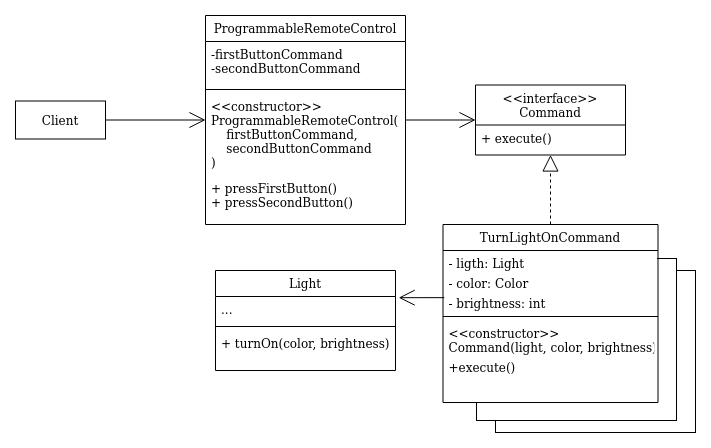

The diagram above was exported from draw.io. Its source (the exported page's mxGraphModel, read from the mxfile embedded in the PNG):
<mxGraphModel dx="2192" dy="770" grid="1" gridSize="10" guides="1" tooltips="1" connect="1" arrows="1" fold="1" page="1" pageScale="1" pageWidth="827" pageHeight="1169" math="0" shadow="0">
  <root>
    <mxCell id="WIyWlLk6GJQsqaUBKTNV-0" />
    <mxCell id="WIyWlLk6GJQsqaUBKTNV-1" parent="WIyWlLk6GJQsqaUBKTNV-0" />
    <mxCell id="CaTe44F2KmXSv4haOE5T-33" value="" style="rounded=0;whiteSpace=wrap;html=1;" parent="WIyWlLk6GJQsqaUBKTNV-1" vertex="1">
      <mxGeometry x="-230" y="366" width="200" height="162" as="geometry" />
    </mxCell>
    <mxCell id="CaTe44F2KmXSv4haOE5T-32" value="" style="rounded=0;whiteSpace=wrap;html=1;" parent="WIyWlLk6GJQsqaUBKTNV-1" vertex="1">
      <mxGeometry x="-249" y="354" width="200" height="162" as="geometry" />
    </mxCell>
    <mxCell id="CaTe44F2KmXSv4haOE5T-19" value="" style="rounded=0;whiteSpace=wrap;html=1;strokeColor=none;" parent="WIyWlLk6GJQsqaUBKTNV-1" vertex="1">
      <mxGeometry x="-281" y="320" width="212.5" height="178" as="geometry" />
    </mxCell>
    <mxCell id="CaTe44F2KmXSv4haOE5T-12" style="edgeStyle=orthogonalEdgeStyle;rounded=0;orthogonalLoop=1;jettySize=auto;html=1;entryX=0;entryY=0.5;entryDx=0;entryDy=0;endArrow=open;endFill=0;endSize=14;" parent="WIyWlLk6GJQsqaUBKTNV-1" source="CaTe44F2KmXSv4haOE5T-0" target="CaTe44F2KmXSv4haOE5T-7" edge="1">
      <mxGeometry relative="1" as="geometry" />
    </mxCell>
    <mxCell id="CaTe44F2KmXSv4haOE5T-0" value="ProgrammableRemoteControl" style="swimlane;fontStyle=0;align=center;verticalAlign=top;childLayout=stackLayout;horizontal=1;startSize=26;horizontalStack=0;resizeParent=1;resizeLast=0;collapsible=1;marginBottom=0;rounded=0;shadow=0;strokeWidth=1;" parent="WIyWlLk6GJQsqaUBKTNV-1" vertex="1">
      <mxGeometry x="-520" y="111" width="200" height="209" as="geometry">
        <mxRectangle x="230" y="140" width="160" height="26" as="alternateBounds" />
      </mxGeometry>
    </mxCell>
    <mxCell id="CaTe44F2KmXSv4haOE5T-1" value="-firstButtonCommand&#10;-secondButtonCommand" style="text;align=left;verticalAlign=top;spacingLeft=4;spacingRight=4;overflow=hidden;rotatable=0;points=[[0,0.5],[1,0.5]];portConstraint=eastwest;" parent="CaTe44F2KmXSv4haOE5T-0" vertex="1">
      <mxGeometry y="26" width="200" height="44" as="geometry" />
    </mxCell>
    <mxCell id="CaTe44F2KmXSv4haOE5T-4" value="" style="line;html=1;strokeWidth=1;align=left;verticalAlign=middle;spacingTop=-1;spacingLeft=3;spacingRight=3;rotatable=0;labelPosition=right;points=[];portConstraint=eastwest;" parent="CaTe44F2KmXSv4haOE5T-0" vertex="1">
      <mxGeometry y="70" width="200" height="8" as="geometry" />
    </mxCell>
    <mxCell id="CaTe44F2KmXSv4haOE5T-6" value="&lt;&lt;constructor&gt;&gt;&#10;ProgrammableRemoteControl(&#10;    firstButtonCommand,&#10;    secondButtonCommand&#10;)&#10;" style="text;align=left;verticalAlign=top;spacingLeft=4;spacingRight=4;overflow=hidden;rotatable=0;points=[[0,0.5],[1,0.5]];portConstraint=eastwest;" parent="CaTe44F2KmXSv4haOE5T-0" vertex="1">
      <mxGeometry y="78" width="200" height="82" as="geometry" />
    </mxCell>
    <mxCell id="CaTe44F2KmXSv4haOE5T-5" value="+ pressFirstButton()&#10;+ pressSecondButton()" style="text;align=left;verticalAlign=top;spacingLeft=4;spacingRight=4;overflow=hidden;rotatable=0;points=[[0,0.5],[1,0.5]];portConstraint=eastwest;" parent="CaTe44F2KmXSv4haOE5T-0" vertex="1">
      <mxGeometry y="160" width="200" height="40" as="geometry" />
    </mxCell>
    <mxCell id="CaTe44F2KmXSv4haOE5T-7" value="&lt;&lt;interface&gt;&gt;&#10;Command&#10;" style="swimlane;fontStyle=0;align=center;verticalAlign=top;childLayout=stackLayout;horizontal=1;startSize=40;horizontalStack=0;resizeParent=1;resizeLast=0;collapsible=1;marginBottom=0;rounded=0;shadow=0;strokeWidth=1;" parent="WIyWlLk6GJQsqaUBKTNV-1" vertex="1">
      <mxGeometry x="-250" y="180.5" width="150" height="70" as="geometry">
        <mxRectangle x="230" y="140" width="160" height="26" as="alternateBounds" />
      </mxGeometry>
    </mxCell>
    <mxCell id="CaTe44F2KmXSv4haOE5T-11" value="+ execute()" style="text;align=left;verticalAlign=top;spacingLeft=4;spacingRight=4;overflow=hidden;rotatable=0;points=[[0,0.5],[1,0.5]];portConstraint=eastwest;" parent="CaTe44F2KmXSv4haOE5T-7" vertex="1">
      <mxGeometry y="40" width="150" height="26" as="geometry" />
    </mxCell>
    <mxCell id="CaTe44F2KmXSv4haOE5T-34" style="edgeStyle=orthogonalEdgeStyle;rounded=0;orthogonalLoop=1;jettySize=auto;html=1;endArrow=block;endFill=0;dashed=1;endSize=14;" parent="WIyWlLk6GJQsqaUBKTNV-1" source="CaTe44F2KmXSv4haOE5T-13" target="CaTe44F2KmXSv4haOE5T-7" edge="1">
      <mxGeometry relative="1" as="geometry" />
    </mxCell>
    <mxCell id="CaTe44F2KmXSv4haOE5T-41" style="edgeStyle=orthogonalEdgeStyle;rounded=0;orthogonalLoop=1;jettySize=auto;html=1;entryX=1.018;entryY=0.068;entryDx=0;entryDy=0;entryPerimeter=0;endArrow=open;endFill=0;endSize=14;exitX=0.006;exitY=0.325;exitDx=0;exitDy=0;exitPerimeter=0;" parent="WIyWlLk6GJQsqaUBKTNV-1" source="CaTe44F2KmXSv4haOE5T-15" target="CaTe44F2KmXSv4haOE5T-37" edge="1">
      <mxGeometry relative="1" as="geometry" />
    </mxCell>
    <mxCell id="CaTe44F2KmXSv4haOE5T-13" value="TurnLightOnCommand" style="swimlane;fontStyle=0;align=center;verticalAlign=top;childLayout=stackLayout;horizontal=1;startSize=26;horizontalStack=0;resizeParent=1;resizeLast=0;collapsible=1;marginBottom=0;rounded=0;shadow=0;strokeWidth=1;" parent="WIyWlLk6GJQsqaUBKTNV-1" vertex="1">
      <mxGeometry x="-282.5" y="320" width="215" height="178" as="geometry">
        <mxRectangle x="130" y="380" width="160" height="26" as="alternateBounds" />
      </mxGeometry>
    </mxCell>
    <mxCell id="CaTe44F2KmXSv4haOE5T-14" value="- ligth: Light" style="text;align=left;verticalAlign=top;spacingLeft=4;spacingRight=4;overflow=hidden;rotatable=0;points=[[0,0.5],[1,0.5]];portConstraint=eastwest;" parent="CaTe44F2KmXSv4haOE5T-13" vertex="1">
      <mxGeometry y="26" width="215" height="20" as="geometry" />
    </mxCell>
    <mxCell id="G5DAAwZGRsMp9Khp7jEe-0" value="- color: Color&#10;" style="text;align=left;verticalAlign=top;spacingLeft=4;spacingRight=4;overflow=hidden;rotatable=0;points=[[0,0.5],[1,0.5]];portConstraint=eastwest;rounded=0;shadow=0;html=0;" vertex="1" parent="CaTe44F2KmXSv4haOE5T-13">
      <mxGeometry y="46" width="215" height="20" as="geometry" />
    </mxCell>
    <mxCell id="CaTe44F2KmXSv4haOE5T-15" value="- brightness: int&#10;" style="text;align=left;verticalAlign=top;spacingLeft=4;spacingRight=4;overflow=hidden;rotatable=0;points=[[0,0.5],[1,0.5]];portConstraint=eastwest;rounded=0;shadow=0;html=0;" parent="CaTe44F2KmXSv4haOE5T-13" vertex="1">
      <mxGeometry y="66" width="215" height="22" as="geometry" />
    </mxCell>
    <mxCell id="CaTe44F2KmXSv4haOE5T-16" value="" style="line;html=1;strokeWidth=1;align=left;verticalAlign=middle;spacingTop=-1;spacingLeft=3;spacingRight=3;rotatable=0;labelPosition=right;points=[];portConstraint=eastwest;" parent="CaTe44F2KmXSv4haOE5T-13" vertex="1">
      <mxGeometry y="88" width="215" height="8" as="geometry" />
    </mxCell>
    <mxCell id="CaTe44F2KmXSv4haOE5T-17" value="&lt;&lt;constructor&gt;&gt;&#10;Command(light, color, brightness)&#10;" style="text;align=left;verticalAlign=top;spacingLeft=4;spacingRight=4;overflow=hidden;rotatable=0;points=[[0,0.5],[1,0.5]];portConstraint=eastwest;fontStyle=0" parent="CaTe44F2KmXSv4haOE5T-13" vertex="1">
      <mxGeometry y="96" width="215" height="34" as="geometry" />
    </mxCell>
    <mxCell id="CaTe44F2KmXSv4haOE5T-18" value="+execute()" style="text;align=left;verticalAlign=top;spacingLeft=4;spacingRight=4;overflow=hidden;rotatable=0;points=[[0,0.5],[1,0.5]];portConstraint=eastwest;" parent="CaTe44F2KmXSv4haOE5T-13" vertex="1">
      <mxGeometry y="130" width="215" height="26" as="geometry" />
    </mxCell>
    <mxCell id="CaTe44F2KmXSv4haOE5T-44" style="edgeStyle=orthogonalEdgeStyle;rounded=0;orthogonalLoop=1;jettySize=auto;html=1;fontFamily=Helvetica;fontSize=11;endArrow=open;endFill=0;endSize=14;" parent="WIyWlLk6GJQsqaUBKTNV-1" source="CaTe44F2KmXSv4haOE5T-35" target="CaTe44F2KmXSv4haOE5T-0" edge="1">
      <mxGeometry relative="1" as="geometry" />
    </mxCell>
    <mxCell id="CaTe44F2KmXSv4haOE5T-35" value="Client" style="rounded=0;whiteSpace=wrap;html=1;strokeColor=#000000;" parent="WIyWlLk6GJQsqaUBKTNV-1" vertex="1">
      <mxGeometry x="-710" y="196.5" width="90" height="38" as="geometry" />
    </mxCell>
    <mxCell id="CaTe44F2KmXSv4haOE5T-36" value="Light" style="swimlane;fontStyle=0;align=center;verticalAlign=top;childLayout=stackLayout;horizontal=1;startSize=26;horizontalStack=0;resizeParent=1;resizeLast=0;collapsible=1;marginBottom=0;rounded=0;shadow=0;strokeWidth=1;" parent="WIyWlLk6GJQsqaUBKTNV-1" vertex="1">
      <mxGeometry x="-510" y="366" width="180" height="100" as="geometry">
        <mxRectangle x="230" y="140" width="160" height="26" as="alternateBounds" />
      </mxGeometry>
    </mxCell>
    <mxCell id="CaTe44F2KmXSv4haOE5T-37" value="..." style="text;align=left;verticalAlign=top;spacingLeft=4;spacingRight=4;overflow=hidden;rotatable=0;points=[[0,0.5],[1,0.5]];portConstraint=eastwest;" parent="CaTe44F2KmXSv4haOE5T-36" vertex="1">
      <mxGeometry y="26" width="180" height="26" as="geometry" />
    </mxCell>
    <mxCell id="CaTe44F2KmXSv4haOE5T-38" value="" style="line;html=1;strokeWidth=1;align=left;verticalAlign=middle;spacingTop=-1;spacingLeft=3;spacingRight=3;rotatable=0;labelPosition=right;points=[];portConstraint=eastwest;" parent="CaTe44F2KmXSv4haOE5T-36" vertex="1">
      <mxGeometry y="52" width="180" height="8" as="geometry" />
    </mxCell>
    <mxCell id="CaTe44F2KmXSv4haOE5T-40" value="+ turnOn(color, brightness)" style="text;align=left;verticalAlign=top;spacingLeft=4;spacingRight=4;overflow=hidden;rotatable=0;points=[[0,0.5],[1,0.5]];portConstraint=eastwest;" parent="CaTe44F2KmXSv4haOE5T-36" vertex="1">
      <mxGeometry y="60" width="180" height="26" as="geometry" />
    </mxCell>
  </root>
</mxGraphModel>